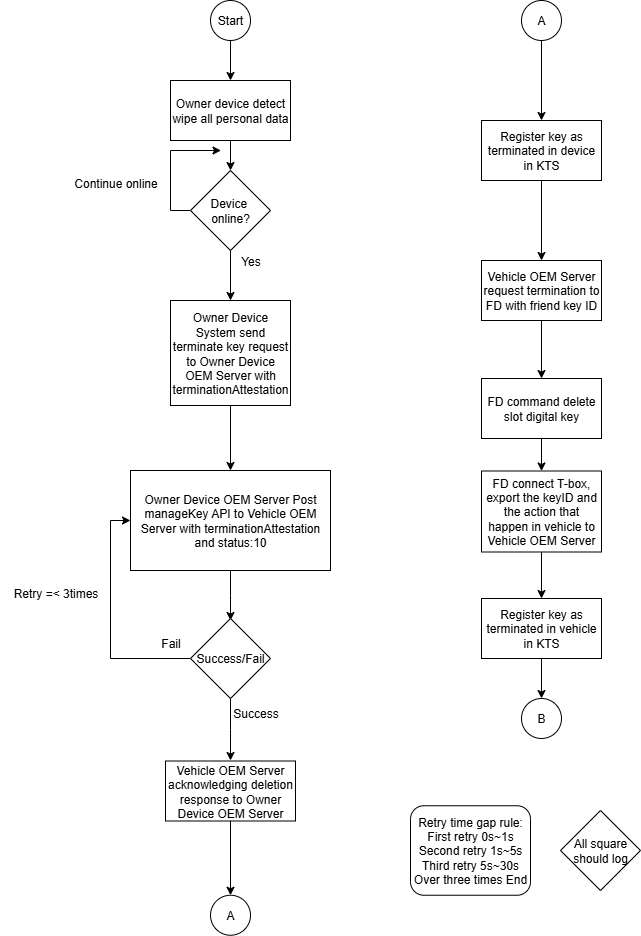

The diagram above was exported from draw.io. Its source (the exported page's mxGraphModel, read from the mxfile embedded in the PNG):
<mxGraphModel dx="1244" dy="699" grid="1" gridSize="10" guides="1" tooltips="1" connect="1" arrows="1" fold="1" page="1" pageScale="1" pageWidth="4681" pageHeight="3300" math="0" shadow="0">
  <root>
    <mxCell id="0" />
    <mxCell id="1" parent="0" />
    <mxCell id="YnjjJBXC9-ts1rCjZyg1-1" style="edgeStyle=orthogonalEdgeStyle;rounded=0;orthogonalLoop=1;jettySize=auto;html=1;exitX=0.5;exitY=1;exitDx=0;exitDy=0;entryX=0.5;entryY=0;entryDx=0;entryDy=0;" edge="1" parent="1" source="YnjjJBXC9-ts1rCjZyg1-2" target="YnjjJBXC9-ts1rCjZyg1-9">
      <mxGeometry relative="1" as="geometry">
        <mxPoint x="370" y="170" as="targetPoint" />
      </mxGeometry>
    </mxCell>
    <mxCell id="YnjjJBXC9-ts1rCjZyg1-2" value="Start" style="ellipse;whiteSpace=wrap;html=1;aspect=fixed;" vertex="1" parent="1">
      <mxGeometry x="350" y="100" width="40" height="40" as="geometry" />
    </mxCell>
    <mxCell id="YnjjJBXC9-ts1rCjZyg1-3" value="Owner Device System send terminate key request to Owner Device OEM Server with terminationAttestation" style="rounded=0;whiteSpace=wrap;html=1;" vertex="1" parent="1">
      <mxGeometry x="310" y="400" width="120" height="105" as="geometry" />
    </mxCell>
    <mxCell id="YnjjJBXC9-ts1rCjZyg1-4" style="edgeStyle=orthogonalEdgeStyle;rounded=0;orthogonalLoop=1;jettySize=auto;html=1;exitX=0.5;exitY=1;exitDx=0;exitDy=0;entryX=0.5;entryY=0;entryDx=0;entryDy=0;" edge="1" parent="1" source="YnjjJBXC9-ts1rCjZyg1-3" target="YnjjJBXC9-ts1rCjZyg1-6">
      <mxGeometry relative="1" as="geometry">
        <mxPoint x="370" y="675" as="sourcePoint" />
      </mxGeometry>
    </mxCell>
    <mxCell id="YnjjJBXC9-ts1rCjZyg1-5" style="edgeStyle=orthogonalEdgeStyle;rounded=0;orthogonalLoop=1;jettySize=auto;html=1;exitX=0.5;exitY=1;exitDx=0;exitDy=0;" edge="1" parent="1" source="YnjjJBXC9-ts1rCjZyg1-6">
      <mxGeometry relative="1" as="geometry">
        <mxPoint x="370" y="720" as="targetPoint" />
      </mxGeometry>
    </mxCell>
    <mxCell id="YnjjJBXC9-ts1rCjZyg1-6" value="Owner Device OEM Server Post manageKey API to Vehicle OEM Server with terminationAttestation and status:10" style="rounded=0;whiteSpace=wrap;html=1;" vertex="1" parent="1">
      <mxGeometry x="270" y="570" width="200" height="100" as="geometry" />
    </mxCell>
    <mxCell id="YnjjJBXC9-ts1rCjZyg1-7" value="A" style="ellipse;whiteSpace=wrap;html=1;aspect=fixed;" vertex="1" parent="1">
      <mxGeometry x="350" y="994.75" width="40" height="40" as="geometry" />
    </mxCell>
    <mxCell id="YnjjJBXC9-ts1rCjZyg1-8" style="edgeStyle=orthogonalEdgeStyle;rounded=0;orthogonalLoop=1;jettySize=auto;html=1;exitX=0.5;exitY=1;exitDx=0;exitDy=0;entryX=0.5;entryY=0;entryDx=0;entryDy=0;" edge="1" parent="1" source="YnjjJBXC9-ts1rCjZyg1-9" target="YnjjJBXC9-ts1rCjZyg1-49">
      <mxGeometry relative="1" as="geometry" />
    </mxCell>
    <mxCell id="YnjjJBXC9-ts1rCjZyg1-9" value="Owner device detect wipe all personal data" style="rounded=0;whiteSpace=wrap;html=1;" vertex="1" parent="1">
      <mxGeometry x="310" y="180" width="120" height="60" as="geometry" />
    </mxCell>
    <mxCell id="YnjjJBXC9-ts1rCjZyg1-10" style="edgeStyle=orthogonalEdgeStyle;rounded=0;orthogonalLoop=1;jettySize=auto;html=1;exitX=0;exitY=0.5;exitDx=0;exitDy=0;entryX=0;entryY=0.5;entryDx=0;entryDy=0;" edge="1" parent="1" source="YnjjJBXC9-ts1rCjZyg1-12" target="YnjjJBXC9-ts1rCjZyg1-6">
      <mxGeometry relative="1" as="geometry">
        <mxPoint x="310" y="619" as="targetPoint" />
      </mxGeometry>
    </mxCell>
    <mxCell id="YnjjJBXC9-ts1rCjZyg1-11" style="edgeStyle=orthogonalEdgeStyle;rounded=0;orthogonalLoop=1;jettySize=auto;html=1;exitX=0.5;exitY=1;exitDx=0;exitDy=0;" edge="1" parent="1" source="YnjjJBXC9-ts1rCjZyg1-12">
      <mxGeometry relative="1" as="geometry">
        <mxPoint x="370" y="860" as="targetPoint" />
      </mxGeometry>
    </mxCell>
    <mxCell id="YnjjJBXC9-ts1rCjZyg1-12" value="Success/Fail" style="rhombus;whiteSpace=wrap;html=1;" vertex="1" parent="1">
      <mxGeometry x="330" y="718" width="80" height="80" as="geometry" />
    </mxCell>
    <mxCell id="YnjjJBXC9-ts1rCjZyg1-13" value="Retry =&amp;lt; 3times" style="text;html=1;align=center;verticalAlign=middle;resizable=0;points=[];autosize=1;strokeColor=none;fillColor=none;" vertex="1" parent="1">
      <mxGeometry x="140" y="678" width="110" height="30" as="geometry" />
    </mxCell>
    <mxCell id="YnjjJBXC9-ts1rCjZyg1-14" value="Fail" style="text;html=1;align=center;verticalAlign=middle;resizable=0;points=[];autosize=1;strokeColor=none;fillColor=none;" vertex="1" parent="1">
      <mxGeometry x="290" y="728" width="40" height="30" as="geometry" />
    </mxCell>
    <mxCell id="YnjjJBXC9-ts1rCjZyg1-15" value="Success" style="text;html=1;align=center;verticalAlign=middle;resizable=0;points=[];autosize=1;strokeColor=none;fillColor=none;" vertex="1" parent="1">
      <mxGeometry x="360" y="798" width="70" height="30" as="geometry" />
    </mxCell>
    <mxCell id="YnjjJBXC9-ts1rCjZyg1-57" style="edgeStyle=orthogonalEdgeStyle;rounded=0;orthogonalLoop=1;jettySize=auto;html=1;exitX=0.5;exitY=1;exitDx=0;exitDy=0;entryX=0.5;entryY=0;entryDx=0;entryDy=0;" edge="1" parent="1" source="YnjjJBXC9-ts1rCjZyg1-17" target="YnjjJBXC9-ts1rCjZyg1-7">
      <mxGeometry relative="1" as="geometry" />
    </mxCell>
    <mxCell id="YnjjJBXC9-ts1rCjZyg1-17" value="Vehicle OEM Server acknowledging deletion response to Owner Device OEM Server" style="rounded=0;whiteSpace=wrap;html=1;" vertex="1" parent="1">
      <mxGeometry x="305" y="860.5" width="130" height="60" as="geometry" />
    </mxCell>
    <mxCell id="YnjjJBXC9-ts1rCjZyg1-58" style="edgeStyle=orthogonalEdgeStyle;rounded=0;orthogonalLoop=1;jettySize=auto;html=1;exitX=0.5;exitY=1;exitDx=0;exitDy=0;" edge="1" parent="1" source="YnjjJBXC9-ts1rCjZyg1-18" target="YnjjJBXC9-ts1rCjZyg1-55">
      <mxGeometry relative="1" as="geometry" />
    </mxCell>
    <mxCell id="YnjjJBXC9-ts1rCjZyg1-18" value="A" style="ellipse;whiteSpace=wrap;html=1;aspect=fixed;" vertex="1" parent="1">
      <mxGeometry x="661" y="100" width="40" height="40" as="geometry" />
    </mxCell>
    <mxCell id="YnjjJBXC9-ts1rCjZyg1-20" value="B" style="ellipse;whiteSpace=wrap;html=1;aspect=fixed;" vertex="1" parent="1">
      <mxGeometry x="661" y="798" width="40" height="40" as="geometry" />
    </mxCell>
    <mxCell id="YnjjJBXC9-ts1rCjZyg1-36" style="edgeStyle=orthogonalEdgeStyle;rounded=0;orthogonalLoop=1;jettySize=auto;html=1;exitX=0.5;exitY=1;exitDx=0;exitDy=0;entryX=0.5;entryY=0;entryDx=0;entryDy=0;" edge="1" parent="1" source="YnjjJBXC9-ts1rCjZyg1-37" target="YnjjJBXC9-ts1rCjZyg1-39">
      <mxGeometry relative="1" as="geometry" />
    </mxCell>
    <mxCell id="YnjjJBXC9-ts1rCjZyg1-37" value="FD command delete slot digital key" style="rounded=0;whiteSpace=wrap;html=1;" vertex="1" parent="1">
      <mxGeometry x="621" y="478" width="120" height="60" as="geometry" />
    </mxCell>
    <mxCell id="YnjjJBXC9-ts1rCjZyg1-38" style="edgeStyle=orthogonalEdgeStyle;rounded=0;orthogonalLoop=1;jettySize=auto;html=1;exitX=0.5;exitY=1;exitDx=0;exitDy=0;" edge="1" parent="1" source="YnjjJBXC9-ts1rCjZyg1-39" target="YnjjJBXC9-ts1rCjZyg1-44">
      <mxGeometry relative="1" as="geometry" />
    </mxCell>
    <mxCell id="YnjjJBXC9-ts1rCjZyg1-39" value="FD connect T-box, export the keyID and the action that happen in vehicle to Vehicle OEM Server" style="rounded=0;whiteSpace=wrap;html=1;" vertex="1" parent="1">
      <mxGeometry x="621" y="570.5" width="120" height="81" as="geometry" />
    </mxCell>
    <mxCell id="YnjjJBXC9-ts1rCjZyg1-41" style="edgeStyle=orthogonalEdgeStyle;rounded=0;orthogonalLoop=1;jettySize=auto;html=1;exitX=0.5;exitY=1;exitDx=0;exitDy=0;entryX=0.5;entryY=0;entryDx=0;entryDy=0;" edge="1" parent="1" source="YnjjJBXC9-ts1rCjZyg1-42" target="YnjjJBXC9-ts1rCjZyg1-37">
      <mxGeometry relative="1" as="geometry">
        <mxPoint x="681" y="858" as="targetPoint" />
      </mxGeometry>
    </mxCell>
    <mxCell id="YnjjJBXC9-ts1rCjZyg1-42" value="Vehicle OEM Server request termination to FD with friend key ID" style="rounded=0;whiteSpace=wrap;html=1;" vertex="1" parent="1">
      <mxGeometry x="621" y="360" width="120" height="60" as="geometry" />
    </mxCell>
    <mxCell id="YnjjJBXC9-ts1rCjZyg1-43" style="edgeStyle=orthogonalEdgeStyle;rounded=0;orthogonalLoop=1;jettySize=auto;html=1;exitX=0.5;exitY=1;exitDx=0;exitDy=0;entryX=0.5;entryY=0;entryDx=0;entryDy=0;" edge="1" parent="1" source="YnjjJBXC9-ts1rCjZyg1-44" target="YnjjJBXC9-ts1rCjZyg1-20">
      <mxGeometry relative="1" as="geometry" />
    </mxCell>
    <mxCell id="YnjjJBXC9-ts1rCjZyg1-44" value="Register key as terminated in vehicle in KTS" style="rounded=0;whiteSpace=wrap;html=1;" vertex="1" parent="1">
      <mxGeometry x="621" y="698" width="120" height="60" as="geometry" />
    </mxCell>
    <mxCell id="YnjjJBXC9-ts1rCjZyg1-45" value="Retry time gap rule:&lt;div&gt;First retry 0s~1s&lt;/div&gt;&lt;div&gt;Second retry 1s~5s&lt;/div&gt;&lt;div&gt;Third retry 5s~30s&lt;/div&gt;&lt;div&gt;Over three times End&lt;/div&gt;" style="rounded=1;whiteSpace=wrap;html=1;" vertex="1" parent="1">
      <mxGeometry x="550" y="905.25" width="120" height="89.5" as="geometry" />
    </mxCell>
    <mxCell id="YnjjJBXC9-ts1rCjZyg1-46" value="All square should log" style="rhombus;whiteSpace=wrap;html=1;" vertex="1" parent="1">
      <mxGeometry x="700" y="910" width="80" height="80" as="geometry" />
    </mxCell>
    <mxCell id="YnjjJBXC9-ts1rCjZyg1-47" style="edgeStyle=orthogonalEdgeStyle;rounded=0;orthogonalLoop=1;jettySize=auto;html=1;exitX=0.5;exitY=1;exitDx=0;exitDy=0;entryX=0.5;entryY=0;entryDx=0;entryDy=0;" edge="1" parent="1" source="YnjjJBXC9-ts1rCjZyg1-49" target="YnjjJBXC9-ts1rCjZyg1-3">
      <mxGeometry relative="1" as="geometry" />
    </mxCell>
    <mxCell id="YnjjJBXC9-ts1rCjZyg1-48" style="edgeStyle=orthogonalEdgeStyle;rounded=0;orthogonalLoop=1;jettySize=auto;html=1;exitX=0;exitY=0.5;exitDx=0;exitDy=0;" edge="1" parent="1" source="YnjjJBXC9-ts1rCjZyg1-49">
      <mxGeometry relative="1" as="geometry">
        <mxPoint x="360" y="250" as="targetPoint" />
      </mxGeometry>
    </mxCell>
    <mxCell id="YnjjJBXC9-ts1rCjZyg1-49" value="Device&amp;nbsp;&lt;div&gt;online?&lt;/div&gt;" style="rhombus;whiteSpace=wrap;html=1;" vertex="1" parent="1">
      <mxGeometry x="330" y="270" width="80" height="80" as="geometry" />
    </mxCell>
    <mxCell id="YnjjJBXC9-ts1rCjZyg1-50" value="Yes" style="text;html=1;align=center;verticalAlign=middle;resizable=0;points=[];autosize=1;strokeColor=none;fillColor=none;" vertex="1" parent="1">
      <mxGeometry x="370" y="346" width="40" height="30" as="geometry" />
    </mxCell>
    <mxCell id="YnjjJBXC9-ts1rCjZyg1-51" value="Continue online" style="text;html=1;align=center;verticalAlign=middle;resizable=0;points=[];autosize=1;strokeColor=none;fillColor=none;" vertex="1" parent="1">
      <mxGeometry x="200" y="268" width="110" height="30" as="geometry" />
    </mxCell>
    <mxCell id="YnjjJBXC9-ts1rCjZyg1-59" style="edgeStyle=orthogonalEdgeStyle;rounded=0;orthogonalLoop=1;jettySize=auto;html=1;exitX=0.5;exitY=1;exitDx=0;exitDy=0;" edge="1" parent="1" source="YnjjJBXC9-ts1rCjZyg1-55" target="YnjjJBXC9-ts1rCjZyg1-42">
      <mxGeometry relative="1" as="geometry" />
    </mxCell>
    <mxCell id="YnjjJBXC9-ts1rCjZyg1-55" value="Register key as terminated in device in KTS" style="rounded=0;whiteSpace=wrap;html=1;" vertex="1" parent="1">
      <mxGeometry x="621" y="220" width="120" height="60" as="geometry" />
    </mxCell>
  </root>
</mxGraphModel>